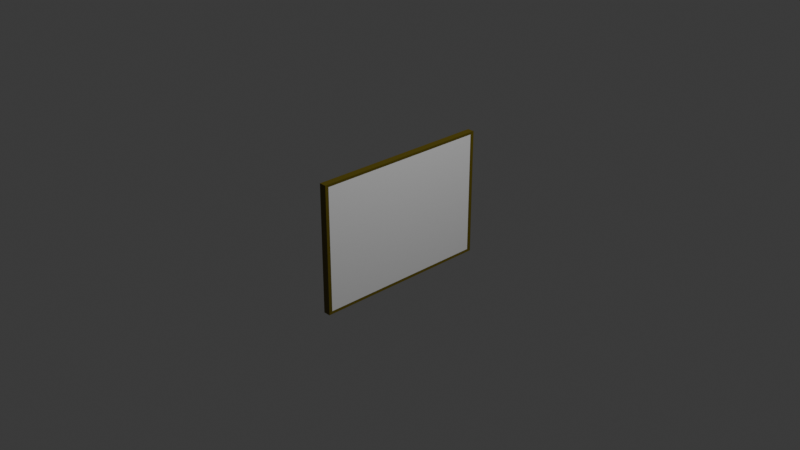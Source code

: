 # Source: Untitled.blend  (saved by Blender 5.0.118; exported with 4.5.12 LTS)
import bpy
from mathutils import Matrix  # noqa: F401  (used for matrix-valued properties, if any)

bpy.ops.wm.read_factory_settings(use_empty=True)
scene = bpy.context.scene
scene.name = 'Scene'

# ---- collections
col_collection = bpy.data.collections.new('Collection'); scene.collection.children.link(col_collection)

# ---- materials (node trees are filled in below, after node groups)
mat_material = bpy.data.materials.new('Material')
mat_material.alpha_threshold = 0.0
mat_material.use_backface_culling_lightprobe_volume = False
mat_material.roughness = 0.5
mat_material.line_color = (0.0, 0.0, 0.0, 1.0)
mat_material_001 = bpy.data.materials.new('Material.001')

# ---- material node trees
mat_material.use_nodes = True; mat_material.node_tree.nodes.clear()
_N = mat_material.node_tree.nodes; _L = mat_material.node_tree.links
n0 = _N.new('ShaderNodeOutputMaterial'); n0.name = 'Material Output'; n0.location = (200, 100)
n1 = _N.new('ShaderNodeBsdfPrincipled'); n1.name = 'Principled BSDF'; n1.location = (-200, 100)
n1.inputs[0].default_value = (0.1243, 0.09438, 0.0, 1.0)
_L.new(n1.outputs[0], n0.inputs[0])
n0.is_active_output = True
mat_material_001.use_nodes = True; mat_material_001.node_tree.nodes.clear()
_N = mat_material_001.node_tree.nodes; _L = mat_material_001.node_tree.links
n0 = _N.new('ShaderNodeBsdfPrincipled'); n0.name = 'Principled BSDF'; n0.location = (-200, 100)
n1 = _N.new('ShaderNodeOutputMaterial'); n1.name = 'Material Output'; n1.location = (200, 100)
_L.new(n0.outputs[0], n1.inputs[0])
n1.is_active_output = True

# ---- world
world_world = bpy.data.worlds.new('World'); scene.world = world_world
world_world.use_nodes = True; world_world.node_tree.nodes.clear()
_N = world_world.node_tree.nodes; _L = world_world.node_tree.links
n0 = _N.new('ShaderNodeOutputWorld'); n0.name = 'World Output'; n0.location = (200, 100)
n1 = _N.new('ShaderNodeBackground'); n1.name = 'Background'; n1.location = (-200, 100)
n1.inputs[0].default_value = (0.05088, 0.05088, 0.05088, 1.0)
_L.new(n1.outputs[0], n0.inputs[0])
n0.is_active_output = True
world_world.color = (0.05088, 0.05088, 0.05088)
world_world.sun_shadow_jitter_overblur = 0.0

# ---- cameras
cam_camera = bpy.data.cameras.new('Camera')
cam_camera.clip_end = 100.0
cam_camera.ortho_scale = 7.314

# ---- lights
light_light = bpy.data.lights.new('Light', 'POINT')
light_light.energy = 1000.0
light_light.shadow_soft_size = 0.1

# ---- meshes
me_cube = bpy.data.meshes.new('Cube')
me_cube.from_pydata([(0.0633, 1.0, 0.6983), (0.0633, 1.0, -0.6983), (0.0633, -1.0, 0.6983), (0.0633, -1.0, -0.6983), (-0.01433, 1.0, 0.6983), (-0.01433, 1.0, -0.6983), (-0.01433, -1.0, 0.6983), (-0.01433, -1.0, -0.6983), (0.05919, 0.9593, 0.6699), (0.05919, 0.9593, -0.6699), (0.05919, -0.9593, 0.6699), (0.05919, -0.9593, -0.6699)], [], [(0, 4, 6, 2), (3, 2, 6, 7), (7, 6, 4, 5), (5, 1, 3, 7), (0, 2, 10, 8), (5, 4, 0, 1), (9, 8, 10, 11), (2, 3, 11, 10), (1, 0, 8, 9), (3, 1, 9, 11)])
me_cube.polygons.foreach_set('material_index', [0, 0, 0, 0, 0, 0, 1, 0, 0, 0])
_uv = me_cube.uv_layers.new(name='UVMap')
_uv.uv.foreach_set('vector', [0.625, 0.5, 0.875, 0.5, 0.875, 0.75, 0.625, 0.75, 0.375, 0.75, 0.625, 0.75, 0.625, 1.0, 0.375, 1.0, 0.375, 0.0, 0.625, 0.0, 0.625, 0.25, 0.375, 0.25, 0.125, 0.5, 0.375, 0.5, 0.375, 0.75, 0.125, 0.75, 0.625, 0.5, 0.625, 0.75, 0.625, 0.75, 0.625, 0.5, 0.375, 0.25, 0.625, 0.25, 0.625, 0.5, 0.375, 0.5, 0.375, 0.5, 0.625, 0.5, 0.625, 0.75, 0.375, 0.75, 0.625, 0.75, 0.375, 0.75, 0.375, 0.75, 0.625, 0.75, 0.375, 0.5, 0.625, 0.5, 0.625, 0.5, 0.375, 0.5, 0.375, 0.75, 0.375, 0.5, 0.375, 0.5, 0.375, 0.75])
me_cube.materials.append(mat_material)
me_cube.materials.append(mat_material_001)
me_cube.use_mirror_vertex_groups = False
me_cube.update()

# ---- objects
ob_cube = bpy.data.objects.new('Cube', me_cube)
ob_light = bpy.data.objects.new('Light', light_light)
ob_camera = bpy.data.objects.new('Camera', cam_camera)

# ---- transforms, parenting, visibility, modifiers, constraints
ob_cube.location = (0.0, 0.0, 0.0)
ob_cube.lock_rotations_4d = False
ob_cube.empty_display_type = 'ARROWS'
ob_cube.lineart.crease_threshold = 0.0
ob_light.location = (4.076, 1.005, 5.904)
ob_light.rotation_euler = (0.6503, 0.05522, 1.866)
ob_light.lock_rotations_4d = False
ob_light.empty_display_type = 'ARROWS'
ob_light.color = (0.0, 0.0, 0.0, 0.0)
ob_light.lineart.crease_threshold = 0.0
ob_camera.location = (7.359, -6.926, 4.958)
ob_camera.rotation_euler = (1.109, 0.0, 0.8149)
ob_camera.lock_rotations_4d = False
ob_camera.empty_display_type = 'ARROWS'
ob_camera.color = (0.0, 0.0, 0.0, 0.0)
ob_camera.display_type = 'WIRE'
ob_camera.lineart.crease_threshold = 0.0

# ---- collection membership
col_collection.objects.link(ob_cube)
col_collection.objects.link(ob_light)
col_collection.objects.link(ob_camera)

# ---- scene / render settings (as saved in the file)
scene.camera = ob_camera
scene.frame_start = 1; scene.frame_end = 250; scene.frame_set(1)
scene.render.engine = 'BLENDER_EEVEE_NEXT'
scene.render.bake_bias = 0.0
scene.render.bake_samples = 0
scene.cycles.sampling_pattern = 'TABULATED_SOBOL'
scene.eevee.use_volume_custom_range = False
bpy.context.view_layer.update()
